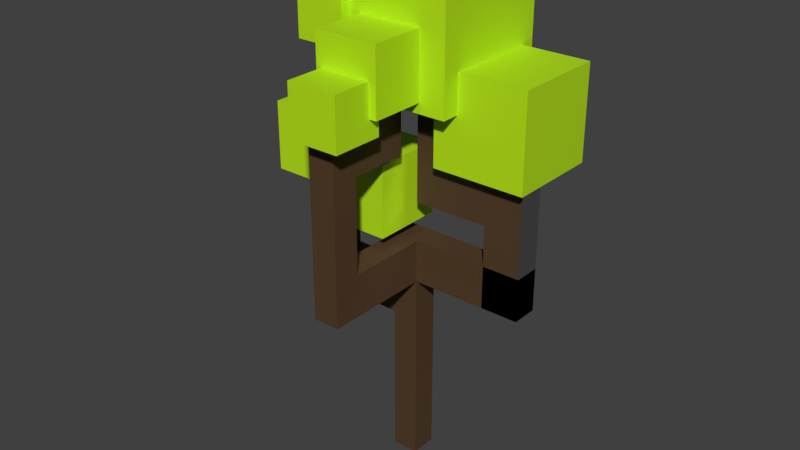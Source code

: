 # Source: tree1.blend  (saved by Blender 2.78.0; exported with 4.5.12 LTS)
import bpy
from mathutils import Matrix  # noqa: F401  (used for matrix-valued properties, if any)

bpy.ops.wm.read_factory_settings(use_empty=True)
scene = bpy.context.scene
scene.name = 'Scene'

# ---- collections
col_collection_2 = bpy.data.collections.new('Collection 2'); scene.collection.children.link(col_collection_2)

# ---- materials (node trees are filled in below, after node groups)
mat_leaves = bpy.data.materials.new('Leaves')
mat_leaves.alpha_threshold = 0.0
mat_leaves.diffuse_color = (0.491, 0.7991, 0.01096, 1.0)
mat_leaves.roughness = 0.5
mat_trunk = bpy.data.materials.new('Trunk')
mat_trunk.alpha_threshold = 0.0
mat_trunk.diffuse_color = (0.1305, 0.0496, 0.009006, 1.0)
mat_trunk.roughness = 0.5

# ---- material node trees
mat_leaves.use_nodes = True; mat_leaves.node_tree.nodes.clear()
_N = mat_leaves.node_tree.nodes; _L = mat_leaves.node_tree.links
n0 = _N.new('ShaderNodeOutputMaterial'); n0.name = 'Material Output'; n0.location = (300, 300)
n1 = _N.new('ShaderNodeMixShader'); n1.name = 'Mix Shader'; n1.location = (10, 300)
n2 = _N.new('ShaderNodeFresnel'); n2.name = 'Fresnel'; n2.location = (-200, 316)
n2.inputs[0].default_value = 1.35
n3 = _N.new('ShaderNodeBsdfDiffuse'); n3.name = 'Diffuse BSDF'; n3.location = (-207, 201)
n3.inputs[0].default_value = (0.4931, 0.8, 0.01068, 1.0)
n4 = _N.new('ShaderNodeBsdfAnisotropic'); n4.name = 'Glossy BSDF'; n4.location = (-204, 65)
n4.distribution = 'BECKMANN'
n4.inputs[1].default_value = 0.6325
_L.new(n1.outputs[0], n0.inputs[0])
_L.new(n2.outputs[0], n1.inputs[0])
_L.new(n4.outputs[0], n1.inputs[2])
_L.new(n3.outputs[0], n1.inputs[1])
n0.is_active_output = True
mat_trunk.use_nodes = True; mat_trunk.node_tree.nodes.clear()
_N = mat_trunk.node_tree.nodes; _L = mat_trunk.node_tree.links
n0 = _N.new('ShaderNodeMixShader'); n0.name = 'Mix Shader'; n0.location = (10, 300)
n1 = _N.new('ShaderNodeOutputMaterial'); n1.name = 'Material Output'; n1.location = (300, 300)
n2 = _N.new('ShaderNodeBsdfDiffuse'); n2.name = 'Diffuse BSDF'; n2.location = (-231, 327)
n2.inputs[0].default_value = (0.09084, 0.04971, 0.02416, 1.0)
n3 = _N.new('ShaderNodeBsdfAnisotropic'); n3.name = 'Glossy BSDF'; n3.location = (-220, 172)
n3.distribution = 'BECKMANN'
n3.inputs[1].default_value = 0.6325
n4 = _N.new('ShaderNodeFresnel'); n4.name = 'Fresnel'; n4.location = (-79, 413)
n4.inputs[0].default_value = 1.25
_L.new(n0.outputs[0], n1.inputs[0])
_L.new(n2.outputs[0], n0.inputs[1])
_L.new(n3.outputs[0], n0.inputs[2])
_L.new(n4.outputs[0], n0.inputs[0])
n1.is_active_output = True

# ---- world
world_world = bpy.data.worlds.new('World'); scene.world = world_world
world_world.color = (0.05088, 0.05088, 0.05088)
world_world.use_sun_shadow = False
world_world.sun_shadow_jitter_overblur = 0.0
world_world.cycles.sampling_method = 'MANUAL'

# ---- meshes
me_cube_007 = bpy.data.meshes.new('Cube.007')
me_cube_007.from_pydata([(-3.012, 0.07188, -0.0003484), (-3.012, 0.07188, 1.029), (-3.012, 1.101, -0.0003484), (-3.012, 1.101, 1.029), (-1.983, 0.07188, -0.0003484), (-1.983, 0.07188, 1.029), (-1.983, 1.101, -0.0003484), (-1.983, 1.101, 1.029), (-0.03684, 1.868, 3.33), (-0.03684, 1.868, 4.733), (-0.03684, 3.271, 3.33), (-0.03684, 3.271, 4.733), (1.366, 1.868, 3.33), (1.366, 1.868, 4.733), (1.366, 3.271, 3.33), (1.366, 3.271, 4.733), (-1.394, -1.257, 3.771), (-1.394, -1.257, 5.174), (-1.394, 0.1466, 3.771), (-1.394, 0.1466, 5.174), (0.009484, -1.257, 3.771), (0.009484, -1.257, 5.174), (0.009484, 0.1466, 3.771), (0.009484, 0.1466, 5.174), (-1.0, -1.0, -1.0), (-1.0, -1.0, 1.0), (-1.0, 1.0, -1.0), (-1.0, 1.0, 1.0), (1.0, -1.0, -1.0), (1.0, -1.0, 1.0), (1.0, 1.0, -1.0), (1.0, 1.0, 1.0), (0.5151, -3.571, 2.369), (0.5151, -3.571, 3.773), (0.5151, -2.168, 2.369), (0.5151, -2.168, 3.773), (1.918, -3.571, 2.369), (1.918, -3.571, 3.773), (1.918, -2.168, 2.369), (1.918, -2.168, 3.773), (0.3596, -2.493, 2.891), (0.3596, -2.493, 4.657), (0.3596, -0.7265, 2.891), (0.3596, -0.7265, 4.657), (2.126, -2.493, 2.891), (2.126, -2.493, 4.657), (2.126, -0.7265, 2.891), (2.126, -0.7265, 4.657), (2.16, -0.4827, 1.096), (2.16, -0.4827, 3.653), (2.16, 2.075, 1.096), (2.16, 2.075, 3.653), (4.717, -0.4827, 1.096), (4.717, -0.4827, 3.653), (4.717, 2.075, 1.096), (4.717, 2.075, 3.653), (-2.496, -1.033, -0.05822), (-2.496, -1.033, 1.839), (-2.496, 0.8642, -0.05822), (-2.496, 0.8642, 1.839), (-0.5991, -1.033, -0.05822), (-0.5991, -1.033, 1.839), (-0.5991, 0.8642, -0.05822), (-0.5991, 0.8642, 1.839), (-0.6347, -0.9893, 2.612), (-0.6347, -0.9893, 6.085), (-0.6347, 2.483, 2.612), (-0.6347, 2.483, 6.085), (2.838, -0.9893, 2.612), (2.838, -0.9893, 6.085), (2.838, 2.483, 2.612), (2.838, 2.483, 6.085), (1.347, 0.6641, -6.056), (1.347, -0.07438, -6.056), (0.6082, -0.07438, -6.056), (0.6082, 0.6641, -6.056), (1.347, 0.6641, -1.32), (1.347, -0.07438, -1.32), (0.6082, -0.07438, -1.32), (0.6082, 0.6641, -1.32), (1.347, 0.6641, -4.872), (1.347, 0.6641, -3.688), (1.347, 0.6641, -2.504), (1.347, -0.07438, -4.872), (1.347, -0.07438, -3.688), (1.347, -0.07438, -2.504), (0.6082, -0.07438, -4.872), (0.6082, -0.07438, -3.688), (0.6082, -0.07438, -2.504), (0.6082, 0.6641, -4.872), (0.6082, 0.6641, -3.688), (0.6082, 0.6641, -2.504), (4.469, 0.6641, -2.504), (4.469, 0.6641, -1.32), (4.469, -0.07438, -2.504), (4.469, -0.07438, -1.32), (2.387, -0.07438, -2.504), (3.428, -0.07438, -2.504), (3.428, -0.07438, -1.32), (2.387, -0.07438, -1.32), (2.387, 0.6641, -1.32), (3.428, 0.6641, -1.32), (3.428, 0.6641, -2.504), (2.387, 0.6641, -2.504), (4.469, 0.6641, 0.9374), (4.469, -0.07438, 0.9374), (3.428, -0.07438, 0.9374), (3.428, 0.6641, 0.9374), (4.469, 0.6641, 1.749), (4.469, -0.07438, 1.749), (3.428, -0.07438, 1.749), (3.428, 0.6641, 1.749), (4.469, -0.07438, -0.2097), (4.469, -0.07438, 0.9374), (4.469, 0.6641, 0.9374), (4.469, 0.6641, -0.2097), (3.428, 0.6641, 0.9374), (3.428, 0.6641, -0.2097), (3.428, -0.07438, 0.9374), (3.428, -0.07438, -0.2097), (1.347, 0.6641, 0.9374), (1.347, 0.6641, -0.2097), (1.347, -0.07438, 0.9374), (1.347, -0.07438, -0.2097), (2.734, -0.07438, -0.2097), (2.04, -0.07438, -0.2097), (2.04, -0.07438, 0.9374), (2.734, -0.07438, 0.9374), (2.734, 0.6641, 0.9374), (2.04, 0.6641, 0.9374), (2.04, 0.6641, -0.2097), (2.734, 0.6641, -0.2097), (1.347, 0.6641, 2.897), (1.347, -0.07438, 2.897), (2.04, 0.6641, 2.897), (2.04, -0.07438, 2.897), (1.347, -3.098, -2.504), (1.347, -3.098, -1.32), (0.6082, -3.098, -2.504), (0.6082, -3.098, -1.32), (0.6082, -0.8302, -2.504), (0.6082, -1.586, -2.504), (0.6082, -2.342, -2.504), (0.6082, -2.342, -1.32), (0.6082, -1.586, -1.32), (0.6082, -0.8302, -1.32), (1.347, -0.8302, -1.32), (1.347, -1.586, -1.32), (1.347, -2.342, -1.32), (1.347, -2.342, -2.504), (1.347, -1.586, -2.504), (1.347, -0.8302, -2.504), (1.347, -3.098, 3.084), (0.6082, -3.098, 3.084), (1.347, -2.342, 3.084), (0.6082, -2.342, 3.084), (1.347, 0.6641, 1.609), (1.347, 0.6641, 2.262), (1.347, -0.07438, 2.262), (1.347, -0.07438, 1.609), (2.04, -0.07438, 2.262), (2.04, -0.07438, 1.609), (2.04, 0.6641, 1.609), (2.04, 0.6641, 2.262), (0.6082, -2.342, -0.494), (0.6082, -2.342, 0.3867), (0.6082, -2.342, 1.267), (0.6082, -2.342, 2.148), (1.347, -2.342, 2.148), (1.347, -2.342, 1.267), (1.347, -2.342, 0.3867), (1.347, -2.342, -0.494), (1.347, -3.098, 2.148), (1.347, -3.098, 1.267), (1.347, -3.098, 0.3867), (1.347, -3.098, -0.494), (0.6082, -3.098, 2.148), (0.6082, -3.098, 1.267), (0.6082, -3.098, 0.3867), (0.6082, -3.098, -0.494), (0.6082, -0.7014, 1.267), (0.6082, -0.7014, 2.148), (1.347, -0.7014, 2.148), (1.347, -0.7014, 1.267), (1.347, -2.342, 2.148), (0.6082, -2.342, 2.148), (1.347, -2.342, 1.267), (0.6082, -2.342, 1.267), (1.347, -1.497, 2.148), (1.347, -1.497, 1.267), (0.6082, -1.497, 2.148), (0.6082, -1.497, 1.267), (0.6082, -0.7014, 3.521), (1.347, -0.7014, 3.521), (1.347, -1.497, 3.521), (0.6082, -1.497, 3.521), (0.6082, -0.07438, -3.688), (0.6082, -0.07438, -2.504), (0.6082, 0.6641, -3.688), (0.6082, 0.6641, -2.504), (-1.842, -0.07438, -3.688), (-1.842, -0.07438, -2.504), (-1.842, 0.6641, -3.688), (-1.842, 0.6641, -2.504), (-0.02744, -0.07438, -3.688), (-0.6399, -0.07438, -3.688), (-1.252, -0.07438, -3.688), (-1.252, 0.6641, -3.688), (-0.6399, 0.6641, -3.688), (-0.02744, 0.6641, -3.688), (-0.02744, -0.07438, -2.504), (-0.6399, -0.07438, -2.504), (-1.252, -0.07438, -2.504), (-0.02744, 0.6641, -2.504), (-0.6399, 0.6641, -2.504), (-1.252, 0.6641, -2.504), (-1.842, -0.07438, -0.02109), (-1.842, 0.6641, -0.02109), (-1.252, -0.07438, -0.02109), (-1.252, 0.6641, -0.02109), (-1.842, 0.6641, -1.883), (-1.842, 0.6641, -1.262), (-1.842, 0.6641, -0.6417), (-1.252, 0.6641, -0.6417), (-1.252, 0.6641, -1.262), (-1.252, 0.6641, -1.883), (-1.842, -0.07438, -1.883), (-1.842, -0.07438, -1.262), (-1.842, -0.07438, -0.6417), (-1.252, -0.07438, -0.6417), (-1.252, -0.07438, -1.262), (-1.252, -0.07438, -1.883), (0.5076, 0.6641, -0.6417), (0.5076, 0.6641, -1.262), (0.5076, -0.07438, -0.6417), (0.5076, -0.07438, -1.262), (-0.3724, 0.6641, -1.262), (-0.3724, -0.07438, -1.262), (-0.3724, -0.07438, -0.6417), (-0.3724, 0.6641, -0.6417), (0.5076, 0.6641, -0.04159), (0.5076, -0.07438, -0.04159), (-0.3724, -0.07438, -0.04159), (-0.3724, 0.6641, -0.04159), (1.347, 0.6641, -8.063), (1.347, -0.07438, -8.063), (0.6082, 0.6641, -8.063), (0.6082, -0.07438, -8.063), (1.347, -0.07438, -7.0), (1.347, 0.6641, -7.0), (0.6082, 0.6641, -7.0), (0.6082, -0.07438, -7.0)], [], [(0, 1, 3, 2), (2, 3, 7, 6), (6, 7, 5, 4), (4, 5, 1, 0), (2, 6, 4, 0), (7, 3, 1, 5), (8, 9, 11, 10), (10, 11, 15, 14), (14, 15, 13, 12), (12, 13, 9, 8), (10, 14, 12, 8), (15, 11, 9, 13), (16, 17, 19, 18), (18, 19, 23, 22), (22, 23, 21, 20), (20, 21, 17, 16), (18, 22, 20, 16), (23, 19, 17, 21), (24, 25, 27, 26), (26, 27, 31, 30), (30, 31, 29, 28), (28, 29, 25, 24), (26, 30, 28, 24), (31, 27, 25, 29), (32, 33, 35, 34), (34, 35, 39, 38), (38, 39, 37, 36), (36, 37, 33, 32), (34, 38, 36, 32), (39, 35, 33, 37), (40, 41, 43, 42), (42, 43, 47, 46), (46, 47, 45, 44), (44, 45, 41, 40), (42, 46, 44, 40), (47, 43, 41, 45), (48, 49, 51, 50), (50, 51, 55, 54), (54, 55, 53, 52), (52, 53, 49, 48), (50, 54, 52, 48), (55, 51, 49, 53), (56, 57, 59, 58), (58, 59, 63, 62), (62, 63, 61, 60), (60, 61, 57, 56), (58, 62, 60, 56), (63, 59, 57, 61), (64, 65, 67, 66), (66, 67, 71, 70), (70, 71, 69, 68), (68, 69, 65, 64), (66, 70, 68, 64), (71, 67, 65, 69), (249, 248, 245, 244), (76, 79, 78, 77), (98, 97, 94, 95), (143, 142, 138, 139), (88, 78, 79, 91), (80, 72, 75, 89), (76, 82, 91, 79), (82, 81, 90, 91), (81, 80, 89, 90), (74, 86, 89, 75), (86, 87, 90, 89), (90, 87, 196, 198), (73, 83, 86, 74), (83, 84, 87, 86), (84, 85, 88, 87), (72, 80, 83, 73), (80, 81, 84, 83), (81, 82, 85, 84), (92, 93, 95, 94), (102, 101, 93, 92), (114, 113, 105, 104), (101, 98, 95, 93), (76, 77, 99, 100), (100, 99, 98, 101), (85, 82, 103, 96), (96, 103, 102, 97), (82, 76, 100, 103), (103, 100, 101, 102), (77, 85, 96, 99), (99, 96, 97, 98), (105, 106, 110, 109), (116, 114, 104, 107), (118, 116, 107, 106), (113, 118, 106, 105), (110, 111, 108, 109), (107, 104, 108, 111), (104, 105, 109, 108), (106, 107, 111, 110), (94, 97, 119, 112), (112, 119, 118, 113), (97, 102, 117, 119), (126, 125, 123, 122), (102, 92, 115, 117), (117, 115, 114, 116), (92, 94, 112, 115), (115, 112, 113, 114), (123, 121, 120, 122), (130, 129, 120, 121), (125, 130, 121, 123), (158, 157, 132, 133), (116, 118, 127, 128), (128, 127, 126, 129), (119, 117, 131, 124), (124, 131, 130, 125), (117, 116, 128, 131), (131, 128, 129, 130), (118, 119, 124, 127), (127, 124, 125, 126), (134, 135, 133, 132), (160, 158, 133, 135), (157, 163, 134, 132), (163, 160, 135, 134), (136, 137, 139, 138), (149, 148, 137, 136), (168, 167, 155, 154), (142, 149, 136, 138), (88, 85, 151, 140), (140, 151, 150, 141), (141, 150, 149, 142), (77, 78, 145, 146), (146, 145, 144, 147), (147, 144, 143, 148), (85, 77, 146, 151), (151, 146, 147, 150), (150, 147, 148, 149), (78, 88, 140, 145), (145, 140, 141, 144), (144, 141, 142, 143), (154, 155, 153, 152), (172, 168, 154, 152), (176, 172, 152, 153), (167, 176, 153, 155), (129, 126, 161, 162), (162, 161, 160, 163), (120, 129, 162, 156), (156, 162, 163, 157), (126, 122, 159, 161), (161, 159, 158, 160), (122, 120, 156, 159), (159, 156, 157, 158), (143, 139, 179, 164), (164, 179, 178, 165), (165, 178, 177, 166), (166, 177, 176, 167), (139, 137, 175, 179), (179, 175, 174, 178), (178, 174, 173, 177), (177, 173, 172, 176), (137, 148, 171, 175), (175, 171, 170, 174), (174, 170, 169, 173), (173, 169, 168, 172), (148, 143, 164, 171), (171, 164, 165, 170), (170, 165, 166, 169), (182, 181, 192, 193), (183, 180, 181, 182), (188, 189, 183, 182), (191, 190, 181, 180), (189, 191, 180, 183), (169, 166, 187, 186), (166, 167, 185, 187), (168, 169, 186, 184), (167, 168, 184, 185), (186, 187, 191, 189), (187, 185, 190, 191), (184, 186, 189, 188), (185, 184, 188, 190), (195, 194, 193, 192), (190, 188, 194, 195), (188, 182, 193, 194), (181, 190, 195, 192), (207, 206, 200, 202), (87, 88, 197, 196), (88, 91, 199, 197), (91, 90, 198, 199), (200, 201, 203, 202), (206, 212, 201, 200), (223, 222, 217, 219), (215, 207, 202, 203), (199, 198, 209, 213), (213, 209, 208, 214), (214, 208, 207, 215), (197, 199, 213, 210), (210, 213, 214, 211), (211, 214, 215, 212), (196, 197, 210, 204), (204, 210, 211, 205), (205, 211, 212, 206), (198, 196, 204, 209), (209, 204, 205, 208), (208, 205, 206, 207), (218, 219, 217, 216), (222, 228, 216, 217), (229, 223, 219, 218), (228, 229, 218, 216), (201, 212, 231, 226), (226, 231, 230, 227), (227, 230, 229, 228), (212, 215, 225, 231), (231, 225, 224, 230), (237, 236, 233, 235), (203, 201, 226, 220), (220, 226, 227, 221), (221, 227, 228, 222), (215, 203, 220, 225), (225, 220, 221, 224), (224, 221, 222, 223), (235, 233, 232, 234), (238, 237, 235, 234), (234, 232, 240, 241), (236, 239, 232, 233), (224, 223, 239, 236), (223, 229, 238, 239), (229, 230, 237, 238), (230, 224, 236, 237), (243, 242, 241, 240), (238, 234, 241, 242), (239, 238, 242, 243), (232, 239, 243, 240), (244, 245, 247, 246), (251, 250, 246, 247), (248, 251, 247, 245), (250, 249, 244, 246), (75, 72, 249, 250), (73, 74, 251, 248), (74, 75, 250, 251), (72, 73, 248, 249)])
me_cube_007.polygons.foreach_set('material_index', [0, 0, 0, 0, 0, 0, 0, 0, 0, 0, 0, 0, 0, 0, 0, 0, 0, 0, 0, 0, 0, 0, 0, 0, 0, 0, 0, 0, 0, 0, 0, 0, 0, 0, 0, 0, 0, 0, 0, 0, 0, 0, 0, 0, 0, 0, 0, 0, 0, 0, 0, 0, 0, 0, 1, 1, 1, 1, 1, 1, 1, 1, 1, 1, 1, 1, 1, 1, 1, 1, 1, 1, 1, 1, 1, 1, 1, 1, 1, 1, 1, 1, 1, 1, 1, 1, 1, 1, 1, 1, 1, 1, 1, 1, 1, 1, 1, 1, 1, 1, 1, 1, 1, 1, 1, 1, 1, 1, 1, 1, 1, 1, 1, 1, 1, 1, 1, 1, 1, 1, 1, 1, 1, 1, 1, 1, 1, 1, 1, 1, 1, 1, 1, 1, 1, 1, 1, 1, 1, 1, 1, 1, 1, 1, 1, 1, 1, 1, 1, 1, 1, 1, 1, 1, 1, 1, 1, 1, 1, 1, 1, 1, 1, 1, 1, 1, 1, 1, 1, 1, 1, 1, 1, 1, 1, 1, 1, 1, 1, 1, 1, 1, 1, 1, 1, 1, 1, 1, 1, 1, 1, 1, 1, 1, 1, 1, 1, 1, 1, 1, 1, 1, 1, 1, 1, 1, 1, 1, 1, 1, 1, 1, 1, 1, 1, 1, 1, 1, 1, 1, 1, 1, 1, 1, 1, 1, 1, 1, 1, 1, 1, 1])
me_cube_007.materials.append(mat_leaves)
me_cube_007.materials.append(mat_trunk)
me_cube_007.use_remesh_preserve_volume = False
me_cube_007.use_remesh_preserve_attributes = False
me_cube_007.use_mirror_vertex_groups = False
me_cube_007.update()

# ---- objects
ob_cube_007 = bpy.data.objects.new('Cube.007', me_cube_007)

# ---- transforms, parenting, visibility, modifiers, constraints
ob_cube_007.location = (-0.647, -0.1952, 5.325)
ob_cube_007.scale = (0.6619, 0.6619, 0.6619)
ob_cube_007.lineart.crease_threshold = 0.0

# ---- collection membership
col_collection_2.objects.link(ob_cube_007)

# ---- scene / render settings (as saved in the file)
scene.frame_start = 1; scene.frame_end = 250; scene.frame_set(1)
scene.render.engine = 'CYCLES'
scene.render.resolution_percentage = 50
scene.render.dither_intensity = 0.0
scene.cycles.use_denoising = False
scene.cycles.samples = 128
scene.cycles.sampling_pattern = 'TABULATED_SOBOL'
scene.cycles.light_sampling_threshold = 0.0
scene.cycles.use_adaptive_sampling = False
scene.cycles.use_light_tree = False
scene.cycles.blur_glossy = 0.0
scene.cycles.sample_clamp_indirect = 0.0
scene.view_settings.view_transform = 'Standard'
bpy.context.view_layer.update()

# ---- added for rendering (the .blend has no active camera and no usable light): camera, sun
cam_auto = bpy.data.cameras.new('AutoCamera')
cam_auto.lens = 50.0
cam_auto.sensor_width = 36.0
cam_auto.clip_end = 1000.0
ob_auto_camera = bpy.data.objects.new('AutoCamera', cam_auto)
scene.collection.objects.link(ob_auto_camera)
ob_auto_camera.location = (10.6433, -13.1654, 13.2504)
ob_auto_camera.rotation_euler = (1.09748, -7.21219e-08, 0.694738)
scene.camera = ob_auto_camera
light_auto_sun = bpy.data.lights.new('AutoSun', 'SUN')
light_auto_sun.energy = 3.0
light_auto_sun.angle = 0.0523599
ob_auto_sun = bpy.data.objects.new('AutoSun', light_auto_sun)
scene.collection.objects.link(ob_auto_sun)
ob_auto_sun.rotation_euler = (0.872665, 0.174533, 0.523599)
bpy.context.view_layer.update()
